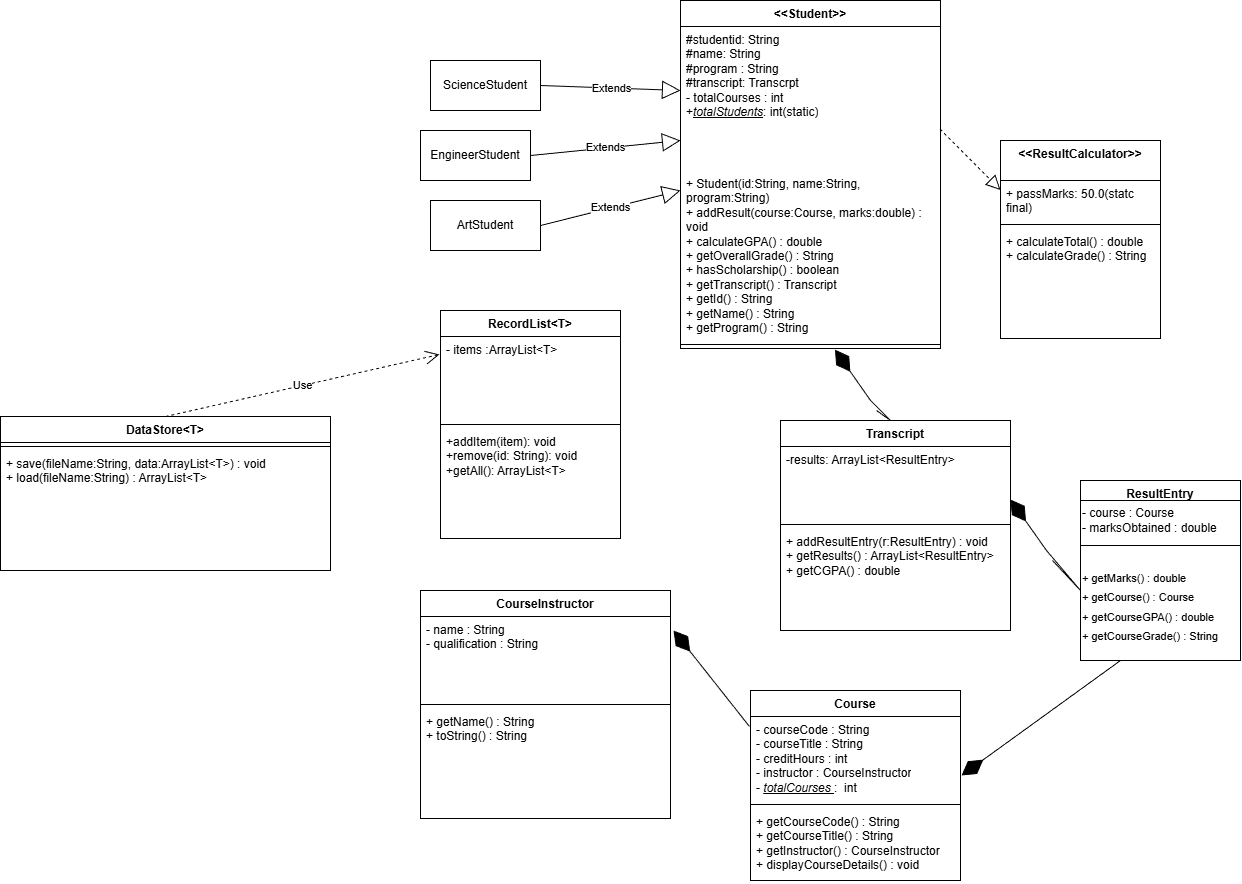

The diagram above was exported from draw.io. Its source (the exported page's mxGraphModel, read from the mxfile embedded in the PNG):
<mxGraphModel dx="2740" dy="1752" grid="1" gridSize="10" guides="1" tooltips="1" connect="1" arrows="1" fold="1" page="0" pageScale="1" pageWidth="850" pageHeight="1100" math="0" shadow="0">
  <root>
    <mxCell id="0" />
    <mxCell id="1" parent="0" />
    <mxCell id="hOr9FU-2yB3NwXxJkzRo-1" parent="1" style="swimlane;fontStyle=1;align=center;verticalAlign=top;childLayout=stackLayout;horizontal=1;startSize=26;horizontalStack=0;resizeParent=1;resizeParentMax=0;resizeLast=0;collapsible=1;marginBottom=0;whiteSpace=wrap;html=1;" value="&amp;lt;&amp;lt;Student&amp;gt;&amp;gt;" vertex="1">
      <mxGeometry height="348" width="260" x="90" y="-530" as="geometry" />
    </mxCell>
    <mxCell id="hOr9FU-2yB3NwXxJkzRo-2" parent="hOr9FU-2yB3NwXxJkzRo-1" style="text;strokeColor=none;fillColor=none;align=left;verticalAlign=top;spacingLeft=4;spacingRight=4;overflow=hidden;rotatable=0;points=[[0,0.5],[1,0.5]];portConstraint=eastwest;whiteSpace=wrap;html=1;" value="#studentid: String&lt;div&gt;#name: String&lt;/div&gt;&lt;div&gt;#program : String&lt;/div&gt;&lt;div&gt;#transcript: Transcrpt&lt;/div&gt;&lt;div&gt;&lt;div&gt;- totalCourses : int&lt;/div&gt;&lt;/div&gt;&lt;div&gt;+&lt;i&gt;&lt;u&gt;totalStudents&lt;/u&gt;&lt;/i&gt;: int(static)&lt;/div&gt;" vertex="1">
      <mxGeometry height="144" width="260" y="26" as="geometry" />
    </mxCell>
    <mxCell id="hOr9FU-2yB3NwXxJkzRo-4" parent="hOr9FU-2yB3NwXxJkzRo-1" style="text;strokeColor=none;fillColor=none;align=left;verticalAlign=top;spacingLeft=4;spacingRight=4;overflow=hidden;rotatable=0;points=[[0,0.5],[1,0.5]];portConstraint=eastwest;whiteSpace=wrap;html=1;" value="&lt;div&gt;&lt;div&gt;+ Student(id:String, name:String, program:String)&lt;/div&gt;&lt;div&gt;+ addResult(course:Course, marks:double) : void&lt;/div&gt;&lt;div&gt;+ calculateGPA() : double&lt;/div&gt;&lt;div&gt;+ getOverallGrade() : String&lt;/div&gt;&lt;div&gt;+ hasScholarship() : boolean&lt;/div&gt;&lt;div&gt;+ getTranscript() : Transcript&lt;/div&gt;&lt;div&gt;+ getId() : String&lt;/div&gt;&lt;div&gt;+ getName() : String&lt;/div&gt;&lt;div&gt;+ getProgram() : String&lt;/div&gt;&lt;/div&gt;" vertex="1">
      <mxGeometry height="170" width="260" y="170" as="geometry" />
    </mxCell>
    <mxCell id="hOr9FU-2yB3NwXxJkzRo-3" parent="hOr9FU-2yB3NwXxJkzRo-1" style="line;strokeWidth=1;fillColor=none;align=left;verticalAlign=middle;spacingTop=-1;spacingLeft=3;spacingRight=3;rotatable=0;labelPosition=right;points=[];portConstraint=eastwest;strokeColor=inherit;" value="" vertex="1">
      <mxGeometry height="8" width="260" y="340" as="geometry" />
    </mxCell>
    <mxCell id="K4v64ts3SXBIkNZhm0zP-2" edge="1" parent="hOr9FU-2yB3NwXxJkzRo-1" style="endArrow=diamondThin;endFill=1;endSize=24;html=1;rounded=0;entryX=0.594;entryY=1.143;entryDx=0;entryDy=0;entryPerimeter=0;" target="hOr9FU-2yB3NwXxJkzRo-3" value="">
      <mxGeometry relative="1" width="160" as="geometry">
        <Array as="points">
          <mxPoint x="210" y="420" />
          <mxPoint x="190" y="400" />
        </Array>
        <mxPoint x="196" y="410" as="sourcePoint" />
        <mxPoint x="270" y="400" as="targetPoint" />
      </mxGeometry>
    </mxCell>
    <mxCell id="hOr9FU-2yB3NwXxJkzRo-6" parent="1" style="swimlane;fontStyle=1;align=center;verticalAlign=top;childLayout=stackLayout;horizontal=1;startSize=26;horizontalStack=0;resizeParent=1;resizeParentMax=0;resizeLast=0;collapsible=1;marginBottom=0;whiteSpace=wrap;html=1;" value="Transcript" vertex="1">
      <mxGeometry height="210" width="230" x="190" y="-110" as="geometry" />
    </mxCell>
    <mxCell id="hOr9FU-2yB3NwXxJkzRo-7" parent="hOr9FU-2yB3NwXxJkzRo-6" style="text;strokeColor=none;fillColor=none;align=left;verticalAlign=top;spacingLeft=4;spacingRight=4;overflow=hidden;rotatable=0;points=[[0,0.5],[1,0.5]];portConstraint=eastwest;whiteSpace=wrap;html=1;" value="-results: ArrayList&amp;lt;ResultEntry&amp;gt;&lt;div&gt;&lt;br&gt;&lt;/div&gt;" vertex="1">
      <mxGeometry height="74" width="230" y="26" as="geometry" />
    </mxCell>
    <mxCell id="hOr9FU-2yB3NwXxJkzRo-8" parent="hOr9FU-2yB3NwXxJkzRo-6" style="line;strokeWidth=1;fillColor=none;align=left;verticalAlign=middle;spacingTop=-1;spacingLeft=3;spacingRight=3;rotatable=0;labelPosition=right;points=[];portConstraint=eastwest;strokeColor=inherit;" value="" vertex="1">
      <mxGeometry height="8" width="230" y="100" as="geometry" />
    </mxCell>
    <mxCell id="hOr9FU-2yB3NwXxJkzRo-9" parent="hOr9FU-2yB3NwXxJkzRo-6" style="text;strokeColor=none;fillColor=none;align=left;verticalAlign=top;spacingLeft=4;spacingRight=4;overflow=hidden;rotatable=0;points=[[0,0.5],[1,0.5]];portConstraint=eastwest;whiteSpace=wrap;html=1;strokeWidth=1;" value="&lt;div&gt;+ addResultEntry(r:ResultEntry) : void&lt;/div&gt;&lt;div&gt;+ getResults() : ArrayList&amp;lt;ResultEntry&amp;gt;&lt;/div&gt;&lt;div&gt;+ getCGPA() : double&lt;/div&gt;" vertex="1">
      <mxGeometry height="102" width="230" y="108" as="geometry" />
    </mxCell>
    <mxCell id="hOr9FU-2yB3NwXxJkzRo-10" parent="1" style="swimlane;fontStyle=1;align=center;verticalAlign=top;childLayout=stackLayout;horizontal=1;startSize=20;horizontalStack=0;resizeParent=1;resizeParentMax=0;resizeLast=0;collapsible=1;marginBottom=0;whiteSpace=wrap;html=1;direction=east;" value="ResultEntry" vertex="1">
      <mxGeometry height="180" width="160" x="490" y="-50" as="geometry" />
    </mxCell>
    <mxCell id="nIH4GHYmT5UQFeu8EVRY-10" parent="hOr9FU-2yB3NwXxJkzRo-10" style="text;html=1;whiteSpace=wrap;strokeColor=none;fillColor=none;align=left;verticalAlign=middle;rounded=0;fontSize=12;" value="&lt;div&gt;&lt;font&gt;- course : Course&lt;/font&gt;&lt;/div&gt;&lt;div&gt;&lt;font&gt;- marksObtained : double&lt;/font&gt;&lt;/div&gt;" vertex="1">
      <mxGeometry height="40" width="160" y="20" as="geometry" />
    </mxCell>
    <mxCell id="hOr9FU-2yB3NwXxJkzRo-12" parent="hOr9FU-2yB3NwXxJkzRo-10" style="line;strokeWidth=1;fillColor=none;align=left;verticalAlign=middle;spacingTop=-1;spacingLeft=3;spacingRight=3;rotatable=0;labelPosition=right;points=[];portConstraint=eastwest;strokeColor=inherit;" value="" vertex="1">
      <mxGeometry height="10" width="160" y="60" as="geometry" />
    </mxCell>
    <mxCell id="nIH4GHYmT5UQFeu8EVRY-13" parent="hOr9FU-2yB3NwXxJkzRo-10" style="text;html=1;whiteSpace=wrap;strokeColor=none;fillColor=none;align=left;verticalAlign=middle;rounded=0;fontSize=16;" value="&lt;div&gt;&lt;font style=&quot;font-size: 11px;&quot;&gt;+ getMarks() : double&lt;/font&gt;&lt;/div&gt;&lt;div&gt;&lt;font style=&quot;font-size: 11px;&quot;&gt;+ getCourse() : Course&lt;/font&gt;&lt;/div&gt;&lt;div&gt;&lt;font style=&quot;font-size: 11px;&quot;&gt;+ getCourseGPA() : double&lt;/font&gt;&lt;/div&gt;&lt;div&gt;&lt;font style=&quot;font-size: 11px;&quot;&gt;+ getCourseGrade() : String&lt;/font&gt;&lt;/div&gt;" vertex="1">
      <mxGeometry height="110" width="160" y="70" as="geometry" />
    </mxCell>
    <mxCell id="hOr9FU-2yB3NwXxJkzRo-14" parent="1" style="swimlane;fontStyle=1;align=center;verticalAlign=top;childLayout=stackLayout;horizontal=1;startSize=26;horizontalStack=0;resizeParent=1;resizeParentMax=0;resizeLast=0;collapsible=1;marginBottom=0;whiteSpace=wrap;html=1;" value="Course" vertex="1">
      <mxGeometry height="190" width="210" x="160" y="160" as="geometry" />
    </mxCell>
    <mxCell id="hOr9FU-2yB3NwXxJkzRo-15" parent="hOr9FU-2yB3NwXxJkzRo-14" style="text;strokeColor=none;fillColor=none;align=left;verticalAlign=top;spacingLeft=4;spacingRight=4;overflow=hidden;rotatable=0;points=[[0,0.5],[1,0.5]];portConstraint=eastwest;whiteSpace=wrap;html=1;" value="&lt;div&gt;- courseCode : String&lt;/div&gt;&lt;div&gt;- courseTitle : String&lt;/div&gt;&lt;div&gt;- creditHours : int&lt;/div&gt;&lt;div&gt;- instructor : CourseInstructor&lt;/div&gt;&lt;div&gt;- &lt;i&gt;&lt;u&gt;totalCourses &lt;/u&gt;&lt;/i&gt;:&amp;nbsp; int&lt;/div&gt;" vertex="1">
      <mxGeometry height="84" width="210" y="26" as="geometry" />
    </mxCell>
    <mxCell id="hOr9FU-2yB3NwXxJkzRo-16" parent="hOr9FU-2yB3NwXxJkzRo-14" style="line;strokeWidth=1;fillColor=none;align=left;verticalAlign=middle;spacingTop=-1;spacingLeft=3;spacingRight=3;rotatable=0;labelPosition=right;points=[];portConstraint=eastwest;strokeColor=inherit;" value="" vertex="1">
      <mxGeometry height="8" width="210" y="110" as="geometry" />
    </mxCell>
    <mxCell id="hOr9FU-2yB3NwXxJkzRo-17" parent="hOr9FU-2yB3NwXxJkzRo-14" style="text;strokeColor=none;fillColor=none;align=left;verticalAlign=top;spacingLeft=4;spacingRight=4;overflow=hidden;rotatable=0;points=[[0,0.5],[1,0.5]];portConstraint=eastwest;whiteSpace=wrap;html=1;" value="&lt;div&gt;+ getCourseCode() : String&lt;/div&gt;&lt;div&gt;+ getCourseTitle() : String&lt;/div&gt;&lt;div&gt;+ getInstructor() : CourseInstructor&lt;/div&gt;&lt;div&gt;+ displayCourseDetails() : void&lt;/div&gt;" vertex="1">
      <mxGeometry height="72" width="210" y="118" as="geometry" />
    </mxCell>
    <mxCell id="hOr9FU-2yB3NwXxJkzRo-18" parent="1" style="swimlane;fontStyle=1;align=center;verticalAlign=top;childLayout=stackLayout;horizontal=1;startSize=26;horizontalStack=0;resizeParent=1;resizeParentMax=0;resizeLast=0;collapsible=1;marginBottom=0;whiteSpace=wrap;html=1;" value="CourseInstructor" vertex="1">
      <mxGeometry height="228" width="250" x="-170" y="60" as="geometry" />
    </mxCell>
    <mxCell id="hOr9FU-2yB3NwXxJkzRo-19" parent="hOr9FU-2yB3NwXxJkzRo-18" style="text;strokeColor=none;fillColor=none;align=left;verticalAlign=top;spacingLeft=4;spacingRight=4;overflow=hidden;rotatable=0;points=[[0,0.5],[1,0.5]];portConstraint=eastwest;whiteSpace=wrap;html=1;" value="&lt;div&gt;- name : String&lt;/div&gt;&lt;div&gt;- qualification : String&lt;/div&gt;" vertex="1">
      <mxGeometry height="84" width="250" y="26" as="geometry" />
    </mxCell>
    <mxCell id="hOr9FU-2yB3NwXxJkzRo-20" parent="hOr9FU-2yB3NwXxJkzRo-18" style="line;strokeWidth=1;fillColor=none;align=left;verticalAlign=middle;spacingTop=-1;spacingLeft=3;spacingRight=3;rotatable=0;labelPosition=right;points=[];portConstraint=eastwest;strokeColor=inherit;" value="" vertex="1">
      <mxGeometry height="8" width="250" y="110" as="geometry" />
    </mxCell>
    <mxCell id="hOr9FU-2yB3NwXxJkzRo-21" parent="hOr9FU-2yB3NwXxJkzRo-18" style="text;strokeColor=none;fillColor=none;align=left;verticalAlign=top;spacingLeft=4;spacingRight=4;overflow=hidden;rotatable=0;points=[[0,0.5],[1,0.5]];portConstraint=eastwest;whiteSpace=wrap;html=1;" value="&lt;div&gt;&lt;div&gt;&lt;div&gt;+ getName() : String&lt;/div&gt;&lt;div&gt;+ toString() : String&lt;/div&gt;&lt;p data-start=&quot;6554&quot; data-end=&quot;6571&quot;&gt;&lt;/p&gt;&lt;/div&gt;&lt;/div&gt;" vertex="1">
      <mxGeometry height="110" width="250" y="118" as="geometry" />
    </mxCell>
    <mxCell id="hOr9FU-2yB3NwXxJkzRo-22" parent="1" style="swimlane;fontStyle=1;align=center;verticalAlign=top;childLayout=stackLayout;horizontal=1;startSize=26;horizontalStack=0;resizeParent=1;resizeParentMax=0;resizeLast=0;collapsible=1;marginBottom=0;whiteSpace=wrap;html=1;" value="RecordList&amp;lt;T&amp;gt;" vertex="1">
      <mxGeometry height="228" width="180" x="-150" y="-220" as="geometry" />
    </mxCell>
    <mxCell id="hOr9FU-2yB3NwXxJkzRo-23" parent="hOr9FU-2yB3NwXxJkzRo-22" style="text;strokeColor=none;fillColor=none;align=left;verticalAlign=top;spacingLeft=4;spacingRight=4;overflow=hidden;rotatable=0;points=[[0,0.5],[1,0.5]];portConstraint=eastwest;whiteSpace=wrap;html=1;" value="- items :ArrayList&amp;lt;T&amp;gt;" vertex="1">
      <mxGeometry height="84" width="180" y="26" as="geometry" />
    </mxCell>
    <mxCell id="hOr9FU-2yB3NwXxJkzRo-24" parent="hOr9FU-2yB3NwXxJkzRo-22" style="line;strokeWidth=1;fillColor=none;align=left;verticalAlign=middle;spacingTop=-1;spacingLeft=3;spacingRight=3;rotatable=0;labelPosition=right;points=[];portConstraint=eastwest;strokeColor=inherit;" value="" vertex="1">
      <mxGeometry height="8" width="180" y="110" as="geometry" />
    </mxCell>
    <mxCell id="hOr9FU-2yB3NwXxJkzRo-25" parent="hOr9FU-2yB3NwXxJkzRo-22" style="text;strokeColor=none;fillColor=none;align=left;verticalAlign=top;spacingLeft=4;spacingRight=4;overflow=hidden;rotatable=0;points=[[0,0.5],[1,0.5]];portConstraint=eastwest;whiteSpace=wrap;html=1;" value="+addItem(item): void&lt;div&gt;+remove(id: String): void&lt;/div&gt;&lt;div&gt;+getAll(): ArrayList&amp;lt;T&amp;gt;&lt;/div&gt;" vertex="1">
      <mxGeometry height="110" width="180" y="118" as="geometry" />
    </mxCell>
    <mxCell id="hOr9FU-2yB3NwXxJkzRo-26" parent="1" style="swimlane;fontStyle=1;align=center;verticalAlign=top;childLayout=stackLayout;horizontal=1;startSize=40;horizontalStack=0;resizeParent=1;resizeParentMax=0;resizeLast=0;collapsible=1;marginBottom=0;whiteSpace=wrap;html=1;" value="&amp;lt;&amp;lt;ResultCalculator&amp;gt;&amp;gt;" vertex="1">
      <mxGeometry height="198" width="160" x="410" y="-390" as="geometry" />
    </mxCell>
    <mxCell id="hOr9FU-2yB3NwXxJkzRo-27" parent="hOr9FU-2yB3NwXxJkzRo-26" style="text;strokeColor=none;fillColor=none;align=left;verticalAlign=top;spacingLeft=4;spacingRight=4;overflow=hidden;rotatable=0;points=[[0,0.5],[1,0.5]];portConstraint=eastwest;whiteSpace=wrap;html=1;" value="+ passMarks: 50.0(statc final)" vertex="1">
      <mxGeometry height="40" width="160" y="40" as="geometry" />
    </mxCell>
    <mxCell id="hOr9FU-2yB3NwXxJkzRo-28" parent="hOr9FU-2yB3NwXxJkzRo-26" style="line;strokeWidth=1;fillColor=none;align=left;verticalAlign=middle;spacingTop=-1;spacingLeft=3;spacingRight=3;rotatable=0;labelPosition=right;points=[];portConstraint=eastwest;strokeColor=inherit;" value="" vertex="1">
      <mxGeometry height="8" width="160" y="80" as="geometry" />
    </mxCell>
    <mxCell id="hOr9FU-2yB3NwXxJkzRo-29" parent="hOr9FU-2yB3NwXxJkzRo-26" style="text;strokeColor=none;fillColor=none;align=left;verticalAlign=top;spacingLeft=4;spacingRight=4;overflow=hidden;rotatable=0;points=[[0,0.5],[1,0.5]];portConstraint=eastwest;whiteSpace=wrap;html=1;" value="&lt;div&gt;+ calculateTotal() : double&lt;/div&gt;&lt;div&gt;+ calculateGrade() : String&lt;/div&gt;" vertex="1">
      <mxGeometry height="110" width="160" y="88" as="geometry" />
    </mxCell>
    <mxCell id="xCew6pa9B1OEMlHt_nM5-1" parent="1" style="swimlane;fontStyle=1;align=center;verticalAlign=top;childLayout=stackLayout;horizontal=1;startSize=26;horizontalStack=0;resizeParent=1;resizeParentMax=0;resizeLast=0;collapsible=1;marginBottom=0;whiteSpace=wrap;html=1;" value="DataStore&amp;lt;T&amp;gt;" vertex="1">
      <mxGeometry height="154" width="330" x="-590" y="-114" as="geometry" />
    </mxCell>
    <mxCell id="xCew6pa9B1OEMlHt_nM5-3" parent="xCew6pa9B1OEMlHt_nM5-1" style="line;strokeWidth=1;fillColor=none;align=left;verticalAlign=middle;spacingTop=-1;spacingLeft=3;spacingRight=3;rotatable=0;labelPosition=right;points=[];portConstraint=eastwest;strokeColor=inherit;" value="" vertex="1">
      <mxGeometry height="8" width="330" y="26" as="geometry" />
    </mxCell>
    <mxCell id="xCew6pa9B1OEMlHt_nM5-4" parent="xCew6pa9B1OEMlHt_nM5-1" style="text;strokeColor=none;fillColor=none;align=left;verticalAlign=top;spacingLeft=4;spacingRight=4;overflow=hidden;rotatable=0;points=[[0,0.5],[1,0.5]];portConstraint=eastwest;whiteSpace=wrap;html=1;" value="&lt;div&gt;&lt;div&gt;&lt;div&gt;+ save(fileName:String, data:ArrayList&amp;lt;T&amp;gt;) : void&lt;/div&gt;&lt;div&gt;+ load(fileName:String) : ArrayList&amp;lt;T&amp;gt;&lt;/div&gt;&lt;/div&gt;&lt;/div&gt;" vertex="1">
      <mxGeometry height="120" width="330" y="34" as="geometry" />
    </mxCell>
    <mxCell id="_0ekomU_I_Lj18kjH_IK-1" edge="1" parent="1" source="_0ekomU_I_Lj18kjH_IK-9" style="endArrow=block;endSize=16;endFill=0;html=1;rounded=0;exitX=1;exitY=0.5;exitDx=0;exitDy=0;" value="Extends">
      <mxGeometry relative="1" width="160" as="geometry">
        <mxPoint x="-70" y="-440" as="sourcePoint" />
        <mxPoint x="90" y="-440" as="targetPoint" />
      </mxGeometry>
    </mxCell>
    <mxCell id="_0ekomU_I_Lj18kjH_IK-2" edge="1" parent="1" source="xCew6pa9B1OEMlHt_nM5-1" style="endArrow=open;endSize=12;dashed=1;html=1;rounded=0;entryX=-0.006;entryY=0.214;entryDx=0;entryDy=0;entryPerimeter=0;exitX=0.5;exitY=0;exitDx=0;exitDy=0;" target="hOr9FU-2yB3NwXxJkzRo-23" value="Use">
      <mxGeometry relative="1" width="160" as="geometry">
        <mxPoint x="-330" y="-150" as="sourcePoint" />
        <mxPoint x="-260" y="-160" as="targetPoint" />
      </mxGeometry>
    </mxCell>
    <mxCell id="_0ekomU_I_Lj18kjH_IK-3" edge="1" parent="1" source="_0ekomU_I_Lj18kjH_IK-10" style="endArrow=block;endSize=16;endFill=0;html=1;rounded=0;exitX=1;exitY=0.5;exitDx=0;exitDy=0;" value="Extends">
      <mxGeometry relative="1" width="160" as="geometry">
        <mxPoint x="-70" y="-390" as="sourcePoint" />
        <mxPoint x="90" y="-390" as="targetPoint" />
      </mxGeometry>
    </mxCell>
    <mxCell id="_0ekomU_I_Lj18kjH_IK-4" edge="1" parent="1" source="_0ekomU_I_Lj18kjH_IK-11" style="endArrow=block;endSize=16;endFill=0;html=1;rounded=0;exitX=1;exitY=0.5;exitDx=0;exitDy=0;" value="Extends">
      <mxGeometry relative="1" width="160" as="geometry">
        <mxPoint x="-70" y="-340" as="sourcePoint" />
        <mxPoint x="90" y="-340" as="targetPoint" />
      </mxGeometry>
    </mxCell>
    <mxCell id="_0ekomU_I_Lj18kjH_IK-9" parent="1" style="html=1;whiteSpace=wrap;" value="ScienceStudent" vertex="1">
      <mxGeometry height="50" width="110" x="-160" y="-470" as="geometry" />
    </mxCell>
    <mxCell id="_0ekomU_I_Lj18kjH_IK-10" parent="1" style="html=1;whiteSpace=wrap;" value="EngineerStudent" vertex="1">
      <mxGeometry height="50" width="110" x="-170" y="-400" as="geometry" />
    </mxCell>
    <mxCell id="_0ekomU_I_Lj18kjH_IK-11" parent="1" style="html=1;whiteSpace=wrap;" value="ArtStudent" vertex="1">
      <mxGeometry height="50" width="110" x="-160" y="-330" as="geometry" />
    </mxCell>
    <mxCell id="K4v64ts3SXBIkNZhm0zP-1" edge="1" parent="1" source="hOr9FU-2yB3NwXxJkzRo-15" style="endArrow=diamondThin;endFill=1;endSize=24;html=1;rounded=0;exitX=-0.005;exitY=0.119;exitDx=0;exitDy=0;entryX=1.012;entryY=0.167;entryDx=0;entryDy=0;entryPerimeter=0;exitPerimeter=0;" target="hOr9FU-2yB3NwXxJkzRo-19" value="">
      <mxGeometry relative="1" width="160" as="geometry">
        <Array as="points" />
        <mxPoint x="200" y="-130" as="sourcePoint" />
        <mxPoint x="360" y="-130" as="targetPoint" />
      </mxGeometry>
    </mxCell>
    <mxCell id="K4v64ts3SXBIkNZhm0zP-8" edge="1" parent="1" source="hOr9FU-2yB3NwXxJkzRo-10" style="endArrow=diamondThin;endFill=1;endSize=24;html=1;rounded=0;entryX=1.005;entryY=0.702;entryDx=0;entryDy=0;exitX=0.25;exitY=1;exitDx=0;exitDy=0;entryPerimeter=0;" target="hOr9FU-2yB3NwXxJkzRo-15" value="">
      <mxGeometry relative="1" width="160" as="geometry">
        <mxPoint x="200" y="140" as="sourcePoint" />
        <mxPoint x="360" y="140" as="targetPoint" />
      </mxGeometry>
    </mxCell>
    <mxCell id="nIH4GHYmT5UQFeu8EVRY-15" edge="1" parent="1" style="endArrow=diamondThin;endFill=1;endSize=24;html=1;rounded=0;entryX=0.594;entryY=1.143;entryDx=0;entryDy=0;entryPerimeter=0;" value="">
      <mxGeometry relative="1" width="160" as="geometry">
        <Array as="points">
          <mxPoint x="490" y="60" />
          <mxPoint x="456" y="20" />
        </Array>
        <mxPoint x="462" y="30" as="sourcePoint" />
        <mxPoint x="420" y="-31" as="targetPoint" />
      </mxGeometry>
    </mxCell>
    <mxCell id="K4v64ts3SXBIkNZhm0zP-6" edge="1" parent="1" source="hOr9FU-2yB3NwXxJkzRo-2" style="endArrow=block;dashed=1;endFill=0;endSize=12;html=1;rounded=0;entryX=0;entryY=0.25;entryDx=0;entryDy=0;exitX=0.998;exitY=0.712;exitDx=0;exitDy=0;exitPerimeter=0;" target="hOr9FU-2yB3NwXxJkzRo-26" value="">
      <mxGeometry relative="1" width="160" as="geometry">
        <mxPoint x="550" y="-460" as="sourcePoint" />
        <mxPoint x="530" y="-440" as="targetPoint" />
      </mxGeometry>
    </mxCell>
  </root>
</mxGraphModel>